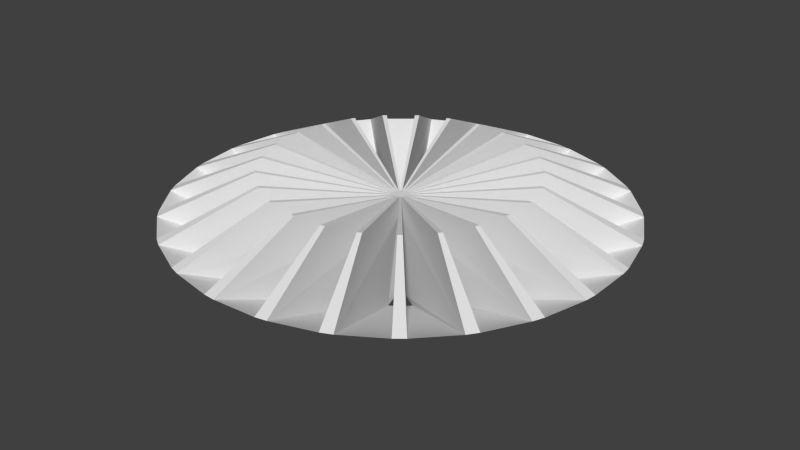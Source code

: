 # Source: ufo.blend  (saved by Blender 2.73.0; exported with 4.5.12 LTS)
import bpy
from mathutils import Matrix  # noqa: F401  (used for matrix-valued properties, if any)

bpy.ops.wm.read_factory_settings(use_empty=True)
scene = bpy.context.scene
scene.name = 'Scene'

# ---- collections
col_collection_1 = bpy.data.collections.new('Collection 1'); scene.collection.children.link(col_collection_1)

# ---- world
world_world = bpy.data.worlds.new('World'); scene.world = world_world
world_world.color = (0.05088, 0.05088, 0.05088)
world_world.use_sun_shadow = False
world_world.sun_shadow_jitter_overblur = 0.0
world_world.cycles.sampling_method = 'MANUAL'
world_world.cycles.sample_map_resolution = 256

# ---- meshes
me_obj_001 = bpy.data.meshes.new('obj.001')
me_obj_001.from_pydata([(-1.608, 0.6365, -0.6845), (0.3675, 5.094e-10, -1.348), (0.3559, 0.09139, -1.348), (0.322, 0.177, -1.348), (0.2679, 0.2516, -1.348), (0.1969, 0.3103, -1.348), (0.1136, 0.3495, -1.348), (0.02307, 0.3668, -1.348), (-0.06886, 0.361, -1.348), (-0.1565, 0.3325, -1.348), (-0.2342, 0.2832, -1.348), (-0.2973, 0.216, -1.348), (-0.3417, 0.1353, -1.348), (-0.3646, 0.04606, -1.348), (-0.3646, -0.04606, -1.348), (-0.3417, -0.1353, -1.348), (-0.2973, -0.216, -1.348), (-0.2342, -0.2832, -1.348), (-0.1565, -0.3325, -1.348), (-0.06886, -0.361, -1.348), (0.02307, -0.3668, -1.348), (0.1136, -0.3495, -1.348), (0.1969, -0.3103, -1.348), (0.2679, -0.2516, -1.348), (0.322, -0.177, -1.348), (0.3559, -0.09139, -1.348), (0.3559, -0.09139, -1.348), (0.322, -0.177, -1.348), (0.8388, -0.4611, -2.2), (0.9272, -0.2381, -2.2), (-0.2342, -0.2832, -1.348), (-0.2973, -0.216, -1.348), (-0.7744, -0.5626, -2.2), (-0.6102, -0.7376, -2.2), (-0.1565, 0.3325, -1.348), (-0.06886, 0.361, -1.348), (-0.1794, 0.9403, -2.2), (-0.4076, 0.8661, -2.2), (-0.1565, -0.3325, -1.348), (-0.2342, -0.2832, -1.348), (-0.6102, -0.7376, -2.2), (-0.4076, -0.8661, -2.2), (-0.2342, 0.2832, -1.348), (-0.1565, 0.3325, -1.348), (-0.4076, 0.8661, -2.2), (-0.6102, 0.7376, -2.2), (-0.06886, -0.361, -1.348), (-0.1565, -0.3325, -1.348), (-0.4076, -0.8661, -2.2), (-0.1794, -0.9403, -2.2), (-0.2973, 0.216, -1.348), (-0.2342, 0.2832, -1.348), (-0.6102, 0.7376, -2.2), (-0.7744, 0.5626, -2.2), (0.322, 0.177, -1.348), (0.3559, 0.09139, -1.348), (0.9272, 0.2381, -2.2), (0.8388, 0.4611, -2.2), (0.02307, -0.3668, -1.348), (-0.06886, -0.361, -1.348), (-0.1794, -0.9403, -2.2), (0.0601, -0.9553, -2.2), (0.3675, 5.094e-10, -1.348), (0.3559, -0.09139, -1.348), (0.9272, -0.2381, -2.2), (0.9572, 5.589e-09, -2.2), (-0.3417, 0.1353, -1.348), (-0.2973, 0.216, -1.348), (-0.7744, 0.5626, -2.2), (-0.89, 0.3524, -2.2), (-0.06886, 0.361, -1.348), (0.02307, 0.3668, -1.348), (0.0601, 0.9553, -2.2), (-0.1794, 0.9403, -2.2), (-0.2973, -0.216, -1.348), (-0.3417, -0.1353, -1.348), (-0.89, -0.3524, -2.2), (-0.7744, -0.5626, -2.2), (0.322, -0.177, -1.348), (0.2679, -0.2516, -1.348), (0.6978, -0.6553, -2.2), (0.8388, -0.4611, -2.2), (0.02307, 0.3668, -1.348), (0.1136, 0.3495, -1.348), (0.2958, 0.9104, -2.2), (0.0601, 0.9553, -2.2), (-0.3417, -0.1353, -1.348), (-0.3646, -0.04606, -1.348), (-0.9497, -0.12, -2.2), (-0.89, -0.3524, -2.2), (0.2679, -0.2516, -1.348), (0.1969, -0.3103, -1.348), (0.5129, -0.8082, -2.2), (0.6978, -0.6553, -2.2), (0.1136, 0.3495, -1.348), (0.1969, 0.3103, -1.348), (0.5129, 0.8082, -2.2), (0.2958, 0.9104, -2.2), (-0.3646, -0.04606, -1.348), (-0.3646, 0.04606, -1.348), (-0.9497, 0.12, -2.2), (-0.9497, -0.12, -2.2), (0.1969, -0.3103, -1.348), (0.1136, -0.3495, -1.348), (0.2958, -0.9104, -2.2), (0.5129, -0.8082, -2.2), (0.1969, 0.3103, -1.348), (0.2679, 0.2516, -1.348), (0.6978, 0.6553, -2.2), (0.5129, 0.8082, -2.2), (-0.3646, 0.04606, -1.348), (-0.3417, 0.1353, -1.348), (-0.89, 0.3524, -2.2), (-0.9497, 0.12, -2.2), (0.3559, 0.09139, -1.348), (0.3675, 5.094e-10, -1.348), (0.9572, 5.589e-09, -2.2), (0.9272, 0.2381, -2.2), (0.1136, -0.3495, -1.348), (0.02307, -0.3668, -1.348), (0.0601, -0.9553, -2.2), (0.2958, -0.9104, -2.2), (0.2679, 0.2516, -1.348), (0.322, 0.177, -1.348), (0.8388, 0.4611, -2.2), (0.6978, 0.6553, -2.2), (6.344, -2.388, -0.02767), (6.26, -2.602, -0.02767), (10.57, -4.508, -2.09), (10.79, -3.949, -2.09), (-4.862, -4.724, -0.02767), (-5.02, -4.556, -0.02767), (-8.579, -7.644, -2.09), (-8.168, -8.082, -2.09), (-2.204, 6.411, -0.02767), (-1.985, 6.482, -0.02767), (-3.264, 11.02, -2.09), (-3.835, 10.83, -2.09), (-3.535, -5.785, -0.02767), (-3.729, -5.661, -0.02767), (-6.408, -9.537, -2.09), (-5.901, -9.859, -2.09), (-3.729, 5.661, -0.02767), (-3.535, 5.785, -0.02767), (-5.901, 9.859, -2.09), (-6.408, 9.537, -2.09), (-1.985, -6.482, -0.02767), (-2.204, -6.411, -0.02767), (-3.835, -10.83, -2.09), (-3.264, -11.02, -2.09), (-5.02, 4.556, -0.02767), (-4.862, 4.724, -0.02767), (-8.168, 8.082, -2.09), (-8.579, 7.644, -2.09), (6.26, 2.602, -0.02767), (6.344, 2.388, -0.02767), (10.79, 3.949, -2.09), (10.57, 4.508, -2.09), (-0.3106, -6.772, -0.02767), (-0.5406, -6.757, -0.02767), (-1.021, -11.44, -2.09), (-0.4216, -11.48, -2.09), (6.739, -0.7352, -0.02767), (6.71, -0.9639, -0.02767), (11.36, -1.737, -2.09), (11.43, -1.142, -2.09), (-5.995, 3.164, -0.02767), (-5.884, 3.366, -0.02767), (-9.921, 5.797, -2.09), (-10.21, 5.27, -2.09), (-0.5406, 6.757, -0.02767), (-0.3106, 6.772, -0.02767), (-0.4216, 11.48, -2.09), (-1.021, 11.44, -2.09), (-5.884, -3.366, -0.02767), (-5.995, -3.164, -0.02767), (-10.21, -5.27, -2.09), (-9.921, -5.797, -2.09), (5.551, -3.891, -0.02767), (5.416, -4.077, -0.02767), (9.116, -6.994, -2.09), (9.469, -6.509, -2.09), (1.157, 6.68, -0.02767), (1.383, 6.636, -0.02767), (2.447, 11.23, -2.09), (1.857, 11.34, -2.09), (-6.536, -1.797, -0.02767), (-6.594, -1.574, -0.02767), (-11.2, -2.566, -2.09), (-11.05, -3.147, -2.09), (4.409, -5.149, -0.02767), (4.232, -5.296, -0.02767), (7.09, -9.042, -2.09), (7.553, -8.659, -2.09), (2.782, 6.182, -0.02767), (2.99, 6.084, -0.02767), (5.162, 10.27, -2.09), (4.619, 10.52, -2.09), (-6.778, -0.1153, -0.02767), (-6.778, 0.1153, -0.02767), (-11.49, 0.3002, -2.09), (-11.49, -0.3002, -2.09), (2.99, -6.084, -0.02767), (2.782, -6.182, -0.02767), (4.619, -10.52, -2.09), (5.162, -10.27, -2.09), (4.232, 5.296, -0.02767), (4.409, 5.149, -0.02767), (7.553, 8.659, -2.09), (7.09, 9.042, -2.09), (-6.594, 1.574, -0.02767), (-6.536, 1.797, -0.02767), (-11.05, 3.147, -2.09), (-11.2, 2.566, -2.09), (6.71, 0.9639, -0.02767), (6.739, 0.7352, -0.02767), (11.43, 1.142, -2.09), (11.36, 1.737, -2.09), (1.383, -6.636, -0.02767), (1.157, -6.68, -0.02767), (1.857, -11.34, -2.09), (2.447, -11.23, -2.09), (5.416, 4.077, -0.02767), (5.551, 3.891, -0.02767), (9.469, 6.509, -2.09), (9.116, 6.994, -2.09), (1.306, -0.7179, -6.065), (1.443, -0.3706, -6.065), (-1.206, -0.8759, -6.065), (-0.9499, -1.148, -6.065), (-0.2792, 1.464, -6.065), (-0.6345, 1.348, -6.065), (-0.9499, -1.148, -6.065), (-0.6345, -1.348, -6.065), (-0.6345, 1.348, -6.065), (-0.9499, 1.148, -6.065), (-0.6345, -1.348, -6.065), (-0.2792, -1.464, -6.065), (-0.9499, 1.148, -6.065), (-1.206, 0.8759, -6.065), (1.443, 0.3706, -6.065), (1.306, 0.7179, -6.065), (-0.2792, -1.464, -6.065), (0.09357, -1.487, -6.065), (1.443, -0.3706, -6.065), (1.49, -5.854e-08, -6.065), (-1.206, 0.8759, -6.065), (-1.386, 0.5486, -6.065), (0.09357, 1.487, -6.065), (-0.2792, 1.464, -6.065), (-1.386, -0.5486, -6.065), (-1.206, -0.8759, -6.065), (1.086, -1.02, -6.065), (1.306, -0.7179, -6.065), (0.4605, 1.417, -6.065), (0.09357, 1.487, -6.065), (-1.478, -0.1868, -6.065), (-1.386, -0.5486, -6.065), (0.7985, -1.258, -6.065), (1.086, -1.02, -6.065), (0.7985, 1.258, -6.065), (0.4605, 1.417, -6.065), (-1.478, 0.1868, -6.065), (-1.478, -0.1868, -6.065), (0.4605, -1.417, -6.065), (0.7985, -1.258, -6.065), (1.086, 1.02, -6.065), (0.7985, 1.258, -6.065), (-1.386, 0.5486, -6.065), (-1.478, 0.1868, -6.065), (1.49, -5.854e-08, -6.065), (1.443, 0.3706, -6.065), (0.09357, -1.487, -6.065), (0.4605, -1.417, -6.065), (1.306, 0.7179, -6.065), (1.086, 1.02, -6.065), (2.373, -1.012, -6.041), (2.422, -0.8866, -6.041), (-1.926, -1.716, -6.041), (-1.834, -1.814, -6.041), (-0.7327, 2.473, -6.041), (-0.8609, 2.432, -6.041), (-1.439, -2.141, -6.041), (-1.325, -2.213, -6.041), (-1.325, 2.213, -6.041), (-1.439, 2.141, -6.041), (-0.8609, -2.432, -6.041), (-0.7327, -2.473, -6.041), (-1.834, 1.814, -6.041), (-1.926, 1.716, -6.041), (2.422, 0.8866, -6.041), (2.373, 1.012, -6.041), (-0.2292, -2.569, -6.041), (-0.09464, -2.578, -6.041), (2.55, -0.39, -6.041), (2.567, -0.2563, -6.041), (-2.227, 1.301, -6.041), (-2.292, 1.183, -6.041), (-0.09464, 2.578, -6.041), (-0.2292, 2.569, -6.041), (-2.292, -1.183, -6.041), (-2.227, -1.301, -6.041), (2.046, -1.57, -6.041), (2.126, -1.461, -6.041), (0.5494, 2.52, -6.041), (0.417, 2.546, -6.041), (-2.514, -0.576, -6.041), (-2.481, -0.7065, -6.041), (1.592, -2.03, -6.041), (1.696, -1.944, -6.041), (1.159, 2.304, -6.041), (1.037, 2.362, -6.041), (-2.579, 0.0674, -6.041), (-2.579, -0.0674, -6.041), (1.037, -2.362, -6.041), (1.159, -2.304, -6.041), (1.696, 1.944, -6.041), (1.592, 2.03, -6.041), (-2.481, 0.7065, -6.041), (-2.514, 0.576, -6.041), (2.567, 0.2563, -6.041), (2.55, 0.39, -6.041), (0.417, -2.546, -6.041), (0.5494, -2.52, -6.041), (2.126, 1.461, -6.041), (2.046, 1.57, -6.041), (10.57, -4.508, -2.09), (10.79, -3.949, -2.09), (-8.579, -7.644, -2.09), (-8.168, -8.082, -2.09), (-3.264, 11.02, -2.09), (-3.835, 10.83, -2.09), (-6.408, -9.537, -2.09), (-5.901, -9.859, -2.09), (-5.901, 9.859, -2.09), (-6.408, 9.537, -2.09), (-3.835, -10.83, -2.09), (-3.264, -11.02, -2.09), (-8.168, 8.082, -2.09), (-8.579, 7.644, -2.09), (10.79, 3.949, -2.09), (10.57, 4.508, -2.09), (-1.021, -11.44, -2.09), (-0.4216, -11.48, -2.09), (11.36, -1.737, -2.09), (11.43, -1.142, -2.09), (-9.921, 5.797, -2.09), (-10.21, 5.27, -2.09), (-0.4216, 11.48, -2.09), (-1.021, 11.44, -2.09), (-10.21, -5.27, -2.09), (-9.921, -5.797, -2.09), (9.116, -6.994, -2.09), (9.469, -6.509, -2.09), (2.447, 11.23, -2.09), (1.857, 11.34, -2.09), (-11.2, -2.566, -2.09), (-11.05, -3.147, -2.09), (7.09, -9.042, -2.09), (7.553, -8.659, -2.09), (5.162, 10.27, -2.09), (4.619, 10.52, -2.09), (-11.49, 0.3002, -2.09), (-11.49, -0.3002, -2.09), (4.619, -10.52, -2.09), (5.162, -10.27, -2.09), (7.553, 8.659, -2.09), (7.09, 9.042, -2.09), (-11.05, 3.147, -2.09), (-11.2, 2.566, -2.09), (11.43, 1.142, -2.09), (11.36, 1.737, -2.09), (1.857, -11.34, -2.09), (2.447, -11.23, -2.09), (9.469, 6.509, -2.09), (9.116, 6.994, -2.09), (2.373, -1.012, -6.041), (2.422, -0.8866, -6.041), (-1.926, -1.716, -6.041), (-1.834, -1.814, -6.041), (-0.7327, 2.473, -6.041), (-0.8609, 2.432, -6.041), (-1.439, -2.141, -6.041), (-1.325, -2.213, -6.041), (-1.325, 2.213, -6.041), (-1.439, 2.141, -6.041), (-0.8609, -2.432, -6.041), (-0.7327, -2.473, -6.041), (-1.834, 1.814, -6.041), (-1.926, 1.716, -6.041), (2.422, 0.8866, -6.041), (2.373, 1.012, -6.041), (-0.2292, -2.569, -6.041), (-0.09464, -2.578, -6.041), (2.55, -0.39, -6.041), (2.567, -0.2563, -6.041), (-2.227, 1.301, -6.041), (-2.292, 1.183, -6.041), (-0.09464, 2.578, -6.041), (-0.2292, 2.569, -6.041), (-2.292, -1.183, -6.041), (-2.227, -1.301, -6.041), (2.046, -1.57, -6.041), (2.126, -1.461, -6.041), (0.5494, 2.52, -6.041), (0.417, 2.546, -6.041), (-2.514, -0.576, -6.041), (-2.481, -0.7065, -6.041), (1.592, -2.03, -6.041), (1.696, -1.944, -6.041), (1.159, 2.304, -6.041), (1.037, 2.362, -6.041), (-2.579, 0.0674, -6.041), (-2.579, -0.0674, -6.041), (1.037, -2.362, -6.041), (1.159, -2.304, -6.041), (1.696, 1.944, -6.041), (1.592, 2.03, -6.041), (-2.481, 0.7065, -6.041), (-2.514, 0.576, -6.041), (2.567, 0.2563, -6.041), (2.55, 0.39, -6.041), (0.417, -2.546, -6.041), (0.5494, -2.52, -6.041), (2.126, 1.461, -6.041), (2.046, 1.57, -6.041), (-9.921, -5.797, -2.09), (-10.21, -5.27, -2.09), (-2.292, -1.183, -6.041), (-2.227, -1.301, -6.041), (2.447, -11.23, -2.09), (1.857, -11.34, -2.09), (0.417, -2.546, -6.041), (0.5494, -2.52, -6.041), (-10.21, 5.27, -2.09), (-9.921, 5.797, -2.09), (-2.227, 1.301, -6.041), (-2.292, 1.183, -6.041), (-11.2, 2.566, -2.09), (-11.05, 3.147, -2.09), (-2.481, 0.7065, -6.041), (-2.514, 0.576, -6.041), (-0.4216, -11.48, -2.09), (-1.021, -11.44, -2.09), (-0.2292, -2.569, -6.041), (-0.09464, -2.578, -6.041), (-8.168, -8.082, -2.09), (-8.579, -7.644, -2.09), (-1.926, -1.716, -6.041), (-1.834, -1.814, -6.041), (1.857, 11.34, -2.09), (2.447, 11.23, -2.09), (0.5494, 2.52, -6.041), (0.417, 2.546, -6.041), (-5.901, -9.859, -2.09), (-6.408, -9.537, -2.09), (-1.439, -2.141, -6.041), (-1.325, -2.213, -6.041), (7.553, -8.659, -2.09), (7.09, -9.042, -2.09), (1.592, -2.03, -6.041), (1.696, -1.944, -6.041), (-3.264, -11.02, -2.09), (-3.835, -10.83, -2.09), (-0.8609, -2.432, -6.041), (-0.7327, -2.473, -6.041), (-11.49, -0.3002, -2.09), (-11.49, 0.3002, -2.09), (-2.579, 0.0674, -6.041), (-2.579, -0.0674, -6.041), (10.57, 4.508, -2.09), (10.79, 3.949, -2.09), (2.422, 0.8866, -6.041), (2.373, 1.012, -6.041), (7.09, 9.042, -2.09), (7.553, 8.659, -2.09), (1.696, 1.944, -6.041), (1.592, 2.03, -6.041), (11.43, -1.142, -2.09), (11.36, -1.737, -2.09), (2.55, -0.39, -6.041), (2.567, -0.2563, -6.041), (11.36, 1.737, -2.09), (11.43, 1.142, -2.09), (2.567, 0.2563, -6.041), (2.55, 0.39, -6.041), (-1.021, 11.44, -2.09), (-0.4216, 11.48, -2.09), (-0.09464, 2.578, -6.041), (-0.2292, 2.569, -6.041), (9.116, 6.994, -2.09), (9.469, 6.509, -2.09), (2.126, 1.461, -6.041), (2.046, 1.57, -6.041), (10.79, -3.949, -2.09), (10.57, -4.508, -2.09), (2.373, -1.012, -6.041), (2.422, -0.8866, -6.041), (9.469, -6.509, -2.09), (9.116, -6.994, -2.09), (2.046, -1.57, -6.041), (2.126, -1.461, -6.041), (-3.835, 10.83, -2.09), (-3.264, 11.02, -2.09), (-0.7327, 2.473, -6.041), (-0.8609, 2.432, -6.041), (-11.05, -3.147, -2.09), (-11.2, -2.566, -2.09), (-2.514, -0.576, -6.041), (-2.481, -0.7065, -6.041), (-6.408, 9.537, -2.09), (-5.901, 9.859, -2.09), (-1.325, 2.213, -6.041), (-1.439, 2.141, -6.041), (4.619, 10.52, -2.09), (5.162, 10.27, -2.09), (1.159, 2.304, -6.041), (1.037, 2.362, -6.041), (-8.579, 7.644, -2.09), (-8.168, 8.082, -2.09), (-1.834, 1.814, -6.041), (-1.926, 1.716, -6.041), (5.162, -10.27, -2.09), (4.619, -10.52, -2.09), (1.037, -2.362, -6.041), (1.159, -2.304, -6.041), (10.79, -3.949, -2.09), (2.422, -0.8866, -6.041), (2.55, -0.39, -6.041), (11.36, -1.737, -2.09), (2.126, -1.461, -6.041), (2.373, -1.012, -6.041), (10.57, -4.508, -2.09), (9.469, -6.509, -2.09), (2.046, -1.57, -6.041), (9.116, -6.994, -2.09), (7.553, -8.659, -2.09), (1.696, -1.944, -6.041), (1.159, -2.304, -6.041), (1.592, -2.03, -6.041), (7.09, -9.042, -2.09), (5.162, -10.27, -2.09), (1.037, -2.362, -6.041), (4.619, -10.52, -2.09), (2.447, -11.23, -2.09), (0.5494, -2.52, -6.041), (1.857, -11.34, -2.09), (-0.4216, -11.48, -2.09), (-0.09464, -2.578, -6.041), (0.417, -2.546, -6.041), (-0.2292, -2.569, -6.041), (-1.021, -11.44, -2.09), (-3.264, -11.02, -2.09), (-0.7327, -2.473, -6.041), (-0.8609, -2.432, -6.041), (-3.835, -10.83, -2.09), (-5.901, -9.859, -2.09), (-1.325, -2.213, -6.041), (-6.408, -9.537, -2.09), (-8.168, -8.082, -2.09), (-1.834, -1.814, -6.041), (-1.439, -2.141, -6.041), (-2.227, -1.301, -6.041), (-1.926, -1.716, -6.041), (-8.579, -7.644, -2.09), (-9.921, -5.797, -2.09), (-2.481, -0.7065, -6.041), (-2.292, -1.183, -6.041), (-10.21, -5.27, -2.09), (-11.05, -3.147, -2.09), (-2.579, -0.0674, -6.041), (-2.514, -0.576, -6.041), (-11.2, -2.566, -2.09), (-11.49, -0.3002, -2.09), (-2.579, 0.0674, -6.041), (-11.49, 0.3002, -2.09), (-11.2, 2.566, -2.09), (-2.514, 0.576, -6.041), (-11.05, 3.147, -2.09), (-10.21, 5.27, -2.09), (-2.292, 1.183, -6.041), (-2.481, 0.7065, -6.041), (-2.227, 1.301, -6.041), (-9.921, 5.797, -2.09), (-8.579, 7.644, -2.09), (-1.926, 1.716, -6.041), (-1.439, 2.141, -6.041), (-1.834, 1.814, -6.041), (-8.168, 8.082, -2.09), (-6.408, 9.537, -2.09), (-3.835, 10.83, -2.09), (-0.8609, 2.432, -6.041), (-1.325, 2.213, -6.041), (-5.901, 9.859, -2.09), (-1.021, 11.44, -2.09), (-0.2292, 2.569, -6.041), (-0.7327, 2.473, -6.041), (-3.264, 11.02, -2.09), (1.857, 11.34, -2.09), (0.417, 2.546, -6.041), (-0.09464, 2.578, -6.041), (-0.4216, 11.48, -2.09), (4.619, 10.52, -2.09), (1.037, 2.362, -6.041), (0.5494, 2.52, -6.041), (2.447, 11.23, -2.09), (1.159, 2.304, -6.041), (5.162, 10.27, -2.09), (7.09, 9.042, -2.09), (1.592, 2.03, -6.041), (9.116, 6.994, -2.09), (2.046, 1.57, -6.041), (1.696, 1.944, -6.041), (7.553, 8.659, -2.09), (2.126, 1.461, -6.041), (9.469, 6.509, -2.09), (10.57, 4.508, -2.09), (2.373, 1.012, -6.041), (2.422, 0.8866, -6.041), (10.79, 3.949, -2.09), (11.36, 1.737, -2.09), (2.55, 0.39, -6.041), (2.567, 0.2563, -6.041), (11.43, 1.142, -2.09), (11.43, -1.142, -2.09), (2.567, -0.2563, -6.041), (-9.921, -5.797, -2.09), (-10.21, -5.27, -2.09), (-2.292, -1.183, -6.041), (-2.227, -1.301, -6.041), (2.447, -11.23, -2.09), (1.857, -11.34, -2.09), (0.417, -2.546, -6.041), (0.5494, -2.52, -6.041), (-10.21, 5.27, -2.09), (-9.921, 5.797, -2.09), (-2.227, 1.301, -6.041), (-2.292, 1.183, -6.041), (-11.2, 2.566, -2.09), (-11.05, 3.147, -2.09), (-2.481, 0.7065, -6.041), (-2.514, 0.576, -6.041), (-0.4216, -11.48, -2.09), (-1.021, -11.44, -2.09), (-0.2292, -2.569, -6.041), (-0.09464, -2.578, -6.041), (-8.168, -8.082, -2.09), (-8.579, -7.644, -2.09), (-1.926, -1.716, -6.041), (-1.834, -1.814, -6.041), (1.857, 11.34, -2.09), (2.447, 11.23, -2.09), (0.5494, 2.52, -6.041), (0.417, 2.546, -6.041), (-5.901, -9.859, -2.09), (-6.408, -9.537, -2.09), (-1.439, -2.141, -6.041), (-1.325, -2.213, -6.041), (7.553, -8.659, -2.09), (7.09, -9.042, -2.09), (1.592, -2.03, -6.041), (1.696, -1.944, -6.041), (-3.264, -11.02, -2.09), (-3.835, -10.83, -2.09), (-0.8609, -2.432, -6.041), (-0.7327, -2.473, -6.041), (-11.49, -0.3002, -2.09), (-11.49, 0.3002, -2.09), (-2.579, 0.0674, -6.041), (-2.579, -0.0674, -6.041), (10.57, 4.508, -2.09), (10.79, 3.949, -2.09), (2.422, 0.8866, -6.041), (2.373, 1.012, -6.041), (7.09, 9.042, -2.09), (7.553, 8.659, -2.09), (1.696, 1.944, -6.041), (1.592, 2.03, -6.041), (11.43, -1.142, -2.09), (11.36, -1.737, -2.09), (2.55, -0.39, -6.041), (2.567, -0.2563, -6.041), (11.36, 1.737, -2.09), (11.43, 1.142, -2.09), (2.567, 0.2563, -6.041), (2.55, 0.39, -6.041), (-1.021, 11.44, -2.09), (-0.4216, 11.48, -2.09), (-0.09464, 2.578, -6.041), (-0.2292, 2.569, -6.041), (9.116, 6.994, -2.09), (9.469, 6.509, -2.09), (2.126, 1.461, -6.041), (2.046, 1.57, -6.041), (10.79, -3.949, -2.09), (10.57, -4.508, -2.09), (2.373, -1.012, -6.041), (2.422, -0.8866, -6.041), (9.469, -6.509, -2.09), (9.116, -6.994, -2.09), (2.046, -1.57, -6.041), (2.126, -1.461, -6.041), (-3.835, 10.83, -2.09), (-3.264, 11.02, -2.09), (-0.7327, 2.473, -6.041), (-0.8609, 2.432, -6.041), (-11.05, -3.147, -2.09), (-11.2, -2.566, -2.09), (-2.514, -0.576, -6.041), (-2.481, -0.7065, -6.041), (-6.408, 9.537, -2.09), (-5.901, 9.859, -2.09), (-1.325, 2.213, -6.041), (-1.439, 2.141, -6.041), (4.619, 10.52, -2.09), (5.162, 10.27, -2.09), (1.159, 2.304, -6.041), (1.037, 2.362, -6.041), (-8.579, 7.644, -2.09), (-8.168, 8.082, -2.09), (-1.834, 1.814, -6.041), (-1.926, 1.716, -6.041), (5.162, -10.27, -2.09), (4.619, -10.52, -2.09), (1.037, -2.362, -6.041), (1.159, -2.304, -6.041), (10.79, -3.949, -2.09), (2.422, -0.8866, -6.041), (2.55, -0.39, -6.041), (11.36, -1.737, -2.09), (2.126, -1.461, -6.041), (2.373, -1.012, -6.041), (10.57, -4.508, -2.09), (9.469, -6.509, -2.09), (2.046, -1.57, -6.041), (9.116, -6.994, -2.09), (7.553, -8.659, -2.09), (1.696, -1.944, -6.041), (1.159, -2.304, -6.041), (1.592, -2.03, -6.041), (7.09, -9.042, -2.09), (5.162, -10.27, -2.09), (1.037, -2.362, -6.041), (4.619, -10.52, -2.09), (2.447, -11.23, -2.09), (0.5494, -2.52, -6.041), (1.857, -11.34, -2.09), (-0.4216, -11.48, -2.09), (-0.09464, -2.578, -6.041), (0.417, -2.546, -6.041), (-0.2292, -2.569, -6.041), (-1.021, -11.44, -2.09), (-3.264, -11.02, -2.09), (-0.7327, -2.473, -6.041), (-0.8609, -2.432, -6.041), (-3.835, -10.83, -2.09), (-5.901, -9.859, -2.09), (-1.325, -2.213, -6.041), (-6.408, -9.537, -2.09), (-8.168, -8.082, -2.09), (-1.834, -1.814, -6.041), (-1.439, -2.141, -6.041), (-2.227, -1.301, -6.041), (-1.926, -1.716, -6.041), (-8.579, -7.644, -2.09), (-9.921, -5.797, -2.09), (-2.481, -0.7065, -6.041), (-2.292, -1.183, -6.041), (-10.21, -5.27, -2.09), (-11.05, -3.147, -2.09), (-2.579, -0.0674, -6.041), (-2.514, -0.576, -6.041), (-11.2, -2.566, -2.09), (-11.49, -0.3002, -2.09), (-2.579, 0.0674, -6.041), (-11.49, 0.3002, -2.09), (-11.2, 2.566, -2.09), (-2.514, 0.576, -6.041), (-11.05, 3.147, -2.09), (-10.21, 5.27, -2.09), (-2.292, 1.183, -6.041), (-2.481, 0.7065, -6.041), (-2.227, 1.301, -6.041), (-9.921, 5.797, -2.09), (-8.579, 7.644, -2.09), (-1.926, 1.716, -6.041), (-1.439, 2.141, -6.041), (-1.834, 1.814, -6.041), (-8.168, 8.082, -2.09), (-6.408, 9.537, -2.09), (-3.835, 10.83, -2.09), (-0.8609, 2.432, -6.041), (-1.325, 2.213, -6.041), (-5.901, 9.859, -2.09), (-1.021, 11.44, -2.09), (-0.2292, 2.569, -6.041), (-0.7327, 2.473, -6.041), (-3.264, 11.02, -2.09), (1.857, 11.34, -2.09), (0.417, 2.546, -6.041), (-0.09464, 2.578, -6.041), (-0.4216, 11.48, -2.09), (4.619, 10.52, -2.09), (1.037, 2.362, -6.041), (0.5494, 2.52, -6.041), (2.447, 11.23, -2.09), (1.159, 2.304, -6.041), (5.162, 10.27, -2.09), (7.09, 9.042, -2.09), (1.592, 2.03, -6.041), (9.116, 6.994, -2.09), (2.046, 1.57, -6.041), (1.696, 1.944, -6.041), (7.553, 8.659, -2.09), (2.126, 1.461, -6.041), (9.469, 6.509, -2.09), (10.57, 4.508, -2.09), (2.373, 1.012, -6.041), (2.422, 0.8866, -6.041), (10.79, 3.949, -2.09), (11.36, 1.737, -2.09), (2.55, 0.39, -6.041), (2.567, 0.2563, -6.041), (11.43, 1.142, -2.09), (11.43, -1.142, -2.09), (2.567, -0.2563, -6.041), (2.567, 0.2563, -6.041), (11.43, 1.142, -2.09), (11.43, -1.142, -2.09), (2.567, -0.2563, -6.041), (2.422, 0.8866, -6.041), (10.79, 3.949, -2.09), (11.36, 1.737, -2.09), (2.55, 0.39, -6.041), (2.126, 1.461, -6.041), (9.469, 6.509, -2.09), (10.57, 4.508, -2.09), (2.373, 1.012, -6.041), (9.116, 6.994, -2.09), (2.046, 1.57, -6.041), (1.696, 1.944, -6.041), (7.553, 8.659, -2.09), (1.159, 2.304, -6.041), (5.162, 10.27, -2.09), (7.09, 9.042, -2.09), (1.592, 2.03, -6.041), (4.619, 10.52, -2.09), (1.037, 2.362, -6.041), (0.5494, 2.52, -6.041), (2.447, 11.23, -2.09), (1.857, 11.34, -2.09), (0.417, 2.546, -6.041), (-0.09464, 2.578, -6.041), (-0.4216, 11.48, -2.09), (-1.021, 11.44, -2.09), (-0.2292, 2.569, -6.041), (-0.7327, 2.473, -6.041), (-3.264, 11.02, -2.09), (-3.835, 10.83, -2.09), (-0.8609, 2.432, -6.041), (-1.325, 2.213, -6.041), (-5.901, 9.859, -2.09), (-1.439, 2.141, -6.041), (-1.834, 1.814, -6.041), (-8.168, 8.082, -2.09), (-6.408, 9.537, -2.09), (-2.227, 1.301, -6.041), (-9.921, 5.797, -2.09), (-8.579, 7.644, -2.09), (-1.926, 1.716, -6.041), (-11.05, 3.147, -2.09), (-10.21, 5.27, -2.09), (-2.292, 1.183, -6.041), (-2.481, 0.7065, -6.041), (-2.579, 0.0674, -6.041), (-11.49, 0.3002, -2.09), (-11.2, 2.566, -2.09), (-2.514, 0.576, -6.041), (-2.579, -0.0674, -6.041), (-2.514, -0.576, -6.041), (-11.2, -2.566, -2.09), (-11.49, -0.3002, -2.09), (-2.481, -0.7065, -6.041), (-2.292, -1.183, -6.041), (-10.21, -5.27, -2.09), (-11.05, -3.147, -2.09), (-2.227, -1.301, -6.041), (-1.926, -1.716, -6.041), (-8.579, -7.644, -2.09), (-9.921, -5.797, -2.09), (-6.408, -9.537, -2.09), (-8.168, -8.082, -2.09), (-1.834, -1.814, -6.041), (-1.439, -2.141, -6.041), (-0.8609, -2.432, -6.041), (-3.835, -10.83, -2.09), (-5.901, -9.859, -2.09), (-1.325, -2.213, -6.041), (-0.2292, -2.569, -6.041), (-1.021, -11.44, -2.09), (-3.264, -11.02, -2.09), (-0.7327, -2.473, -6.041), (1.857, -11.34, -2.09), (-0.4216, -11.48, -2.09), (-0.09464, -2.578, -6.041), (0.417, -2.546, -6.041), (1.037, -2.362, -6.041), (4.619, -10.52, -2.09), (2.447, -11.23, -2.09), (0.5494, -2.52, -6.041), (1.159, -2.304, -6.041), (1.592, -2.03, -6.041), (7.09, -9.042, -2.09), (5.162, -10.27, -2.09), (2.046, -1.57, -6.041), (9.116, -6.994, -2.09), (7.553, -8.659, -2.09), (1.696, -1.944, -6.041), (2.126, -1.461, -6.041), (2.373, -1.012, -6.041), (10.57, -4.508, -2.09), (9.469, -6.509, -2.09), (10.79, -3.949, -2.09), (2.422, -0.8866, -6.041), (2.55, -0.39, -6.041), (11.36, -1.737, -2.09), (5.162, -10.27, -2.09), (4.619, -10.52, -2.09), (1.037, -2.362, -6.041), (1.159, -2.304, -6.041), (-8.579, 7.644, -2.09), (-8.168, 8.082, -2.09), (-1.834, 1.814, -6.041), (-1.926, 1.716, -6.041), (4.619, 10.52, -2.09), (5.162, 10.27, -2.09), (1.159, 2.304, -6.041), (1.037, 2.362, -6.041), (-6.408, 9.537, -2.09), (-5.901, 9.859, -2.09), (-1.325, 2.213, -6.041), (-1.439, 2.141, -6.041), (-11.05, -3.147, -2.09), (-11.2, -2.566, -2.09), (-2.514, -0.576, -6.041), (-2.481, -0.7065, -6.041), (-3.835, 10.83, -2.09), (-3.264, 11.02, -2.09), (-0.7327, 2.473, -6.041), (-0.8609, 2.432, -6.041), (9.469, -6.509, -2.09), (9.116, -6.994, -2.09), (2.046, -1.57, -6.041), (2.126, -1.461, -6.041), (10.79, -3.949, -2.09), (10.57, -4.508, -2.09), (2.373, -1.012, -6.041), (2.422, -0.8866, -6.041), (9.116, 6.994, -2.09), (9.469, 6.509, -2.09), (2.126, 1.461, -6.041), (2.046, 1.57, -6.041), (-1.021, 11.44, -2.09), (-0.4216, 11.48, -2.09), (-0.09464, 2.578, -6.041), (-0.2292, 2.569, -6.041), (11.36, 1.737, -2.09), (11.43, 1.142, -2.09), (2.567, 0.2563, -6.041), (2.55, 0.39, -6.041), (11.43, -1.142, -2.09), (11.36, -1.737, -2.09), (2.55, -0.39, -6.041), (2.567, -0.2563, -6.041), (7.09, 9.042, -2.09), (7.553, 8.659, -2.09), (1.696, 1.944, -6.041), (1.592, 2.03, -6.041), (10.57, 4.508, -2.09), (10.79, 3.949, -2.09), (2.422, 0.8866, -6.041), (2.373, 1.012, -6.041), (-11.49, -0.3002, -2.09), (-11.49, 0.3002, -2.09), (-2.579, 0.0674, -6.041), (-2.579, -0.0674, -6.041), (-3.264, -11.02, -2.09), (-3.835, -10.83, -2.09), (-0.8609, -2.432, -6.041), (-0.7327, -2.473, -6.041), (7.553, -8.659, -2.09), (7.09, -9.042, -2.09), (1.592, -2.03, -6.041), (1.696, -1.944, -6.041), (-5.901, -9.859, -2.09), (-6.408, -9.537, -2.09), (-1.439, -2.141, -6.041), (-1.325, -2.213, -6.041), (1.857, 11.34, -2.09), (2.447, 11.23, -2.09), (0.5494, 2.52, -6.041), (0.417, 2.546, -6.041), (-8.168, -8.082, -2.09), (-8.579, -7.644, -2.09), (-1.926, -1.716, -6.041), (-1.834, -1.814, -6.041), (-0.4216, -11.48, -2.09), (-1.021, -11.44, -2.09), (-0.2292, -2.569, -6.041), (-0.09464, -2.578, -6.041), (-11.2, 2.566, -2.09), (-11.05, 3.147, -2.09), (-2.481, 0.7065, -6.041), (-2.514, 0.576, -6.041), (-10.21, 5.27, -2.09), (-9.921, 5.797, -2.09), (-2.227, 1.301, -6.041), (-2.292, 1.183, -6.041), (2.447, -11.23, -2.09), (1.857, -11.34, -2.09), (0.417, -2.546, -6.041), (0.5494, -2.52, -6.041), (-9.921, -5.797, -2.09), (-10.21, -5.27, -2.09), (-2.292, -1.183, -6.041), (-2.227, -1.301, -6.041), (10.79, -3.949, -2.09), (10.57, -4.508, -2.09), (-8.168, -8.082, -2.09), (-8.579, -7.644, -2.09), (-3.835, 10.83, -2.09), (-3.264, 11.02, -2.09), (-5.901, -9.859, -2.09), (-6.408, -9.537, -2.09), (-6.408, 9.537, -2.09), (-5.901, 9.859, -2.09), (-3.264, -11.02, -2.09), (-3.835, -10.83, -2.09), (-8.579, 7.644, -2.09), (-8.168, 8.082, -2.09), (10.57, 4.508, -2.09), (10.79, 3.949, -2.09), (-0.4216, -11.48, -2.09), (-0.4216, -11.48, -2.09), (-1.021, -11.44, -2.09), (-1.021, -11.44, -2.09), (11.43, -1.142, -2.09), (11.36, -1.737, -2.09), (11.36, -1.737, -2.09), (-10.21, 5.27, -2.09), (-9.921, 5.797, -2.09), (-1.021, 11.44, -2.09), (-1.021, 11.44, -2.09), (-0.4216, 11.48, -2.09), (-0.4216, 11.48, -2.09), (-9.921, -5.797, -2.09), (-10.21, -5.27, -2.09), (9.469, -6.509, -2.09), (9.116, -6.994, -2.09), (1.857, 11.34, -2.09), (2.447, 11.23, -2.09), (-11.05, -3.147, -2.09), (-11.2, -2.566, -2.09), (7.553, -8.659, -2.09), (7.09, -9.042, -2.09), (4.619, 10.52, -2.09), (5.162, 10.27, -2.09), (-11.49, -0.3002, -2.09), (-11.49, -0.3002, -2.09), (-11.49, 0.3002, -2.09), (-11.49, 0.3002, -2.09), (5.162, -10.27, -2.09), (4.619, -10.52, -2.09), (7.09, 9.042, -2.09), (7.553, 8.659, -2.09), (-11.2, 2.566, -2.09), (-11.05, 3.147, -2.09), (11.36, 1.737, -2.09), (11.36, 1.737, -2.09), (11.43, 1.142, -2.09), (2.447, -11.23, -2.09), (1.857, -11.34, -2.09), (9.116, 6.994, -2.09), (9.469, 6.509, -2.09), (2.422, -0.8866, -6.041), (2.373, -1.012, -6.041), (-1.834, -1.814, -6.041), (-1.926, -1.716, -6.041), (-0.8609, 2.432, -6.041), (-0.7327, 2.473, -6.041), (-0.7327, 2.473, -6.041), (-1.325, -2.213, -6.041), (-1.439, -2.141, -6.041), (-1.439, 2.141, -6.041), (-1.325, 2.213, -6.041), (-0.7327, -2.473, -6.041), (-0.7327, -2.473, -6.041), (-0.8609, -2.432, -6.041), (-1.926, 1.716, -6.041), (-1.834, 1.814, -6.041), (2.373, 1.012, -6.041), (2.422, 0.8866, -6.041), (-0.09464, -2.578, -6.041), (-0.09464, -2.578, -6.041), (-0.2292, -2.569, -6.041), (-0.2292, -2.569, -6.041), (2.567, -0.2563, -6.041), (2.55, -0.39, -6.041), (-2.292, 1.183, -6.041), (-2.227, 1.301, -6.041), (-0.2292, 2.569, -6.041), (-0.2292, 2.569, -6.041), (-0.09464, 2.578, -6.041), (-0.09464, 2.578, -6.041), (-2.227, -1.301, -6.041), (-2.292, -1.183, -6.041), (2.126, -1.461, -6.041), (2.046, -1.57, -6.041), (0.417, 2.546, -6.041), (0.417, 2.546, -6.041), (0.5494, 2.52, -6.041), (-2.481, -0.7065, -6.041), (-2.514, -0.576, -6.041), (1.696, -1.944, -6.041), (1.592, -2.03, -6.041), (1.037, 2.362, -6.041), (1.159, 2.304, -6.041), (-2.579, -0.0674, -6.041), (-2.579, -0.0674, -6.041), (-2.579, 0.0674, -6.041), (-2.579, 0.0674, -6.041), (1.159, -2.304, -6.041), (1.037, -2.362, -6.041), (1.592, 2.03, -6.041), (1.696, 1.944, -6.041), (-2.514, 0.576, -6.041), (-2.481, 0.7065, -6.041), (2.55, 0.39, -6.041), (2.567, 0.2563, -6.041), (0.5494, -2.52, -6.041), (0.417, -2.546, -6.041), (0.417, -2.546, -6.041), (2.046, 1.57, -6.041), (2.126, 1.461, -6.041), (11.36, 1.737, -2.09), (11.36, 1.737, -2.09), (-2.579, 0.0674, -6.041), (-2.579, 0.0674, -6.041), (0.417, 2.546, -6.041), (-0.09464, -2.578, -6.041), (-0.09464, -2.578, -6.041), (0.417, -2.546, -6.041), (0.417, -2.546, -6.041), (-11.49, 0.3002, -2.09), (-0.2292, -2.569, -6.041), (-0.2292, -2.569, -6.041), (-0.4216, -11.48, -2.09), (-1.021, -11.44, -2.09), (-1.021, 11.44, -2.09), (-0.7327, 2.473, -6.041), (-0.7327, 2.473, -6.041), (-0.2292, 2.569, -6.041), (-0.7327, -2.473, -6.041), (-2.579, -0.0674, -6.041), (-2.579, -0.0674, -6.041), (-0.09464, 2.578, -6.041), (-0.09464, 2.578, -6.041), (-11.49, -0.3002, -2.09), (-0.4216, 11.48, -2.09), (11.36, -1.737, -2.09), (-2.292, -1.183, -6.041), (-2.292, -1.183, -6.041), (-2.227, -1.301, -6.041), (-2.227, -1.301, -6.041), (0.417, -2.546, -6.041), (-2.227, 1.301, -6.041), (-2.227, 1.301, -6.041), (-2.292, 1.183, -6.041), (-2.292, 1.183, -6.041), (-2.481, 0.7065, -6.041), (-2.481, 0.7065, -6.041), (-0.2292, -2.569, -6.041), (-0.09464, -2.578, -6.041), (-1.926, -1.716, -6.041), (-1.926, -1.716, -6.041), (-1.834, -1.814, -6.041), (-1.834, -1.814, -6.041), (0.5494, 2.52, -6.041), (0.5494, 2.52, -6.041), (-1.439, -2.141, -6.041), (-1.439, -2.141, -6.041), (1.592, -2.03, -6.041), (1.592, -2.03, -6.041), (-0.8609, -2.432, -6.041), (-0.8609, -2.432, -6.041), (-2.579, 0.0674, -6.041), (-2.579, -0.0674, -6.041), (2.422, 0.8866, -6.041), (2.422, 0.8866, -6.041), (1.696, 1.944, -6.041), (1.696, 1.944, -6.041), (2.55, -0.39, -6.041), (2.55, -0.39, -6.041), (11.36, 1.737, -2.09), (2.567, 0.2563, -6.041), (2.567, 0.2563, -6.041), (-0.09464, 2.578, -6.041), (2.126, 1.461, -6.041), (2.126, 1.461, -6.041), (2.373, -1.012, -6.041), (2.373, -1.012, -6.041), (2.046, -1.57, -6.041), (2.046, -1.57, -6.041), (2.126, -1.461, -6.041), (2.126, -1.461, -6.041), (-0.7327, 2.473, -6.041), (-2.514, -0.576, -6.041), (-2.514, -0.576, -6.041), (-2.481, -0.7065, -6.041), (-2.481, -0.7065, -6.041), (-1.325, 2.213, -6.041), (-1.325, 2.213, -6.041), (-1.439, 2.141, -6.041), (-1.439, 2.141, -6.041), (1.159, 2.304, -6.041), (1.159, 2.304, -6.041), (-8.579, 7.644, -2.09), (-8.579, 7.644, -2.09), (-1.834, 1.814, -6.041), (-1.834, 1.814, -6.041), (5.162, -10.27, -2.09), (5.162, -10.27, -2.09), (1.037, -2.362, -6.041), (1.037, -2.362, -6.041), (1.159, -2.304, -6.041), (1.159, -2.304, -6.041), (2.55, -0.39, -6.041), (11.36, -1.737, -2.09), (2.373, -1.012, -6.041), (2.126, -1.461, -6.041), (2.046, -1.57, -6.041), (1.592, -2.03, -6.041), (1.159, -2.304, -6.041), (5.162, -10.27, -2.09), (1.037, -2.362, -6.041), (-0.4216, -11.48, -2.09), (-0.09464, -2.578, -6.041), (0.417, -2.546, -6.041), (-1.021, -11.44, -2.09), (-0.2292, -2.569, -6.041), (-0.7327, -2.473, -6.041), (-0.8609, -2.432, -6.041), (-1.834, -1.814, -6.041), (-1.439, -2.141, -6.041), (-1.926, -1.716, -6.041), (-2.227, -1.301, -6.041), (-2.292, -1.183, -6.041), (-2.481, -0.7065, -6.041), (-2.514, -0.576, -6.041), (-2.579, -0.0674, -6.041), (-11.49, -0.3002, -2.09), (-11.49, 0.3002, -2.09), (-2.579, 0.0674, -6.041), (-2.292, 1.183, -6.041), (-2.481, 0.7065, -6.041), (-2.227, 1.301, -6.041), (-8.579, 7.644, -2.09), (-1.834, 1.814, -6.041), (-1.439, 2.141, -6.041), (-1.325, 2.213, -6.041), (-0.2292, 2.569, -6.041), (-1.021, 11.44, -2.09), (-0.7327, 2.473, -6.041), (0.417, 2.546, -6.041), (-0.09464, 2.578, -6.041), (-0.4216, 11.48, -2.09), (0.5494, 2.52, -6.041), (1.159, 2.304, -6.041), (1.696, 1.944, -6.041), (2.126, 1.461, -6.041), (2.422, 0.8866, -6.041), (11.36, 1.737, -2.09), (2.567, 0.2563, -6.041), (-0.09464, 2.578, -6.041), (-0.4216, 11.48, -2.09), (2.046, -1.57, -6.041), (-2.481, 0.7065, -6.041), (2.55, -0.39, -6.041), (-1.439, -2.141, -6.041), (1.159, 2.304, -6.041), (5.162, -10.27, -2.09), (2.422, 0.8866, -6.041), (-1.834, 1.814, -6.041), (-2.292, -1.183, -6.041), (2.126, -1.461, -6.041), (-0.4216, -11.48, -2.09), (-8.579, 7.644, -2.09), (-0.09464, -2.578, -6.041), (2.55, -0.39, -6.041), (-0.09464, 2.578, -6.041), (-2.579, 0.0674, -6.041), (2.126, 1.461, -6.041), (0.417, -2.546, -6.041), (-1.021, 11.44, -2.09), (-0.2292, 2.569, -6.041), (11.36, -1.737, -2.09), (-2.579, 0.0674, -6.041), (-11.49, 0.3002, -2.09), (-2.481, -0.7065, -6.041), (-0.8609, -2.432, -6.041), (2.046, -1.57, -6.041), (-2.579, -0.0674, -6.041), (-1.834, -1.814, -6.041), (-0.7327, 2.473, -6.041), (-2.227, -1.301, -6.041), (1.159, 2.304, -6.041), (1.696, 1.944, -6.041), (2.567, 0.2563, -6.041), (-2.227, 1.301, -6.041), (-2.227, 1.301, -6.041), (-1.926, -1.716, -6.041), (1.037, -2.362, -6.041), (0.5494, 2.52, -6.041), (-2.292, 1.183, -6.041), (-8.579, 7.644, -2.09), (11.36, 1.737, -2.09), (1.037, -2.362, -6.041), (-0.7327, 2.473, -6.041), (2.567, 0.2563, -6.041), (-0.8609, -2.432, -6.041), (-0.2292, -2.569, -6.041), (1.159, -2.304, -6.041), (-2.579, -0.0674, -6.041), (-2.514, -0.576, -6.041), (-0.2292, -2.569, -6.041), (-1.021, -11.44, -2.09), (2.373, -1.012, -6.041), (1.696, 1.944, -6.041), (-0.09464, -2.578, -6.041), (-1.325, 2.213, -6.041), (-1.325, 2.213, -6.041), (2.126, 1.461, -6.041), (-11.49, -0.3002, -2.09), (2.422, 0.8866, -6.041), (-0.7327, -2.473, -6.041), (0.5494, 2.52, -6.041), (0.417, 2.546, -6.041), (-1.439, 2.141, -6.041), (1.592, -2.03, -6.041), (11.36, 1.737, -2.09), (2.567, 0.2563, -6.041), (2.567, 0.2563, -6.041), (2.567, -0.2563, -6.041), (10.79, 3.949, -2.09), (2.422, 0.8866, -6.041), (2.422, 0.8866, -6.041), (11.36, 1.737, -2.09), (11.36, 1.737, -2.09), (2.55, 0.39, -6.041), (2.126, 1.461, -6.041), (2.126, 1.461, -6.041), (2.373, 1.012, -6.041), (2.046, 1.57, -6.041), (1.696, 1.944, -6.041), (1.696, 1.944, -6.041), (1.159, 2.304, -6.041), (1.159, 2.304, -6.041), (1.592, 2.03, -6.041), (1.037, 2.362, -6.041), (0.5494, 2.52, -6.041), (0.5494, 2.52, -6.041), (0.417, 2.546, -6.041), (0.417, 2.546, -6.041), (1.857, 11.34, -2.09), (-0.09464, 2.578, -6.041), (-0.09464, 2.578, -6.041), (-0.4216, 11.48, -2.09), (-0.4216, 11.48, -2.09), (-0.2292, 2.569, -6.041), (-0.2292, 2.569, -6.041), (-1.021, 11.44, -2.09), (-1.021, 11.44, -2.09), (-0.7327, 2.473, -6.041), (-0.7327, 2.473, -6.041), (-3.264, 11.02, -2.09), (-0.8609, 2.432, -6.041), (-1.325, 2.213, -6.041), (-1.325, 2.213, -6.041), (-1.834, 1.814, -6.041), (-1.834, 1.814, -6.041), (-1.439, 2.141, -6.041), (-2.227, 1.301, -6.041), (-2.227, 1.301, -6.041), (-1.926, 1.716, -6.041), (-8.579, 7.644, -2.09), (-2.292, 1.183, -6.041), (-2.481, 0.7065, -6.041), (-2.481, 0.7065, -6.041), (-11.49, 0.3002, -2.09), (-11.49, 0.3002, -2.09), (-2.579, 0.0674, -6.041), (-2.579, 0.0674, -6.041), (-11.2, 2.566, -2.09), (-2.514, 0.576, -6.041), (-2.514, -0.576, -6.041), (-2.514, -0.576, -6.041), (-2.579, -0.0674, -6.041), (-2.579, -0.0674, -6.041), (-11.2, -2.566, -2.09), (-11.49, -0.3002, -2.09), (-11.49, -0.3002, -2.09), (-2.292, -1.183, -6.041), (-2.292, -1.183, -6.041), (-2.481, -0.7065, -6.041), (-1.926, -1.716, -6.041), (-1.926, -1.716, -6.041), (-2.227, -1.301, -6.041), (-1.834, -1.814, -6.041), (-1.439, -2.141, -6.041), (-1.439, -2.141, -6.041), (-0.8609, -2.432, -6.041), (-0.8609, -2.432, -6.041), (-1.325, -2.213, -6.041), (-1.021, -11.44, -2.09), (-1.021, -11.44, -2.09), (-0.2292, -2.569, -6.041), (-0.2292, -2.569, -6.041), (-3.264, -11.02, -2.09), (-0.7327, -2.473, -6.041), (-0.7327, -2.473, -6.041), (-0.4216, -11.48, -2.09), (-0.4216, -11.48, -2.09), (1.857, -11.34, -2.09), (-0.09464, -2.578, -6.041), (-0.09464, -2.578, -6.041), (0.417, -2.546, -6.041), (0.417, -2.546, -6.041), (1.037, -2.362, -6.041), (1.037, -2.362, -6.041), (0.5494, -2.52, -6.041), (1.592, -2.03, -6.041), (1.592, -2.03, -6.041), (1.159, -2.304, -6.041), (5.162, -10.27, -2.09), (2.046, -1.57, -6.041), (2.046, -1.57, -6.041), (1.696, -1.944, -6.041), (2.373, -1.012, -6.041), (2.373, -1.012, -6.041), (2.126, -1.461, -6.041), (2.422, -0.8866, -6.041), (10.79, -3.949, -2.09), (2.55, -0.39, -6.041), (2.55, -0.39, -6.041), (11.36, -1.737, -2.09), (11.36, -1.737, -2.09), (4.619, -10.52, -2.09), (5.162, -10.27, -2.09), (1.037, -2.362, -6.041), (1.037, -2.362, -6.041), (1.159, -2.304, -6.041), (1.159, -2.304, -6.041), (-8.168, 8.082, -2.09), (-8.579, 7.644, -2.09), (-8.579, 7.644, -2.09), (-1.834, 1.814, -6.041), (-1.926, 1.716, -6.041), (5.162, 10.27, -2.09), (4.619, 10.52, -2.09), (1.159, 2.304, -6.041), (1.159, 2.304, -6.041), (1.037, 2.362, -6.041), (-5.901, 9.859, -2.09), (-6.408, 9.537, -2.09), (-1.325, 2.213, -6.041), (-1.325, 2.213, -6.041), (-1.439, 2.141, -6.041), (-1.439, 2.141, -6.041), (-11.2, -2.566, -2.09), (-11.05, -3.147, -2.09), (-2.514, -0.576, -6.041), (-2.481, -0.7065, -6.041), (-2.481, -0.7065, -6.041), (-3.264, 11.02, -2.09), (-3.835, 10.83, -2.09), (-0.7327, 2.473, -6.041), (-0.7327, 2.473, -6.041), (-0.8609, 2.432, -6.041), (9.116, -6.994, -2.09), (9.469, -6.509, -2.09), (2.046, -1.57, -6.041), (2.046, -1.57, -6.041), (2.126, -1.461, -6.041), (2.126, -1.461, -6.041), (10.57, -4.508, -2.09), (10.79, -3.949, -2.09), (2.373, -1.012, -6.041), (2.422, -0.8866, -6.041), (9.469, 6.509, -2.09), (9.116, 6.994, -2.09), (2.126, 1.461, -6.041), (2.126, 1.461, -6.041), (2.046, 1.57, -6.041), (-0.4216, 11.48, -2.09), (-1.021, 11.44, -2.09), (-0.09464, 2.578, -6.041), (-0.09464, 2.578, -6.041), (-0.2292, 2.569, -6.041), (11.43, 1.142, -2.09), (11.36, 1.737, -2.09), (11.36, 1.737, -2.09), (2.567, 0.2563, -6.041), (2.567, 0.2563, -6.041), (2.55, 0.39, -6.041), (11.36, -1.737, -2.09), (11.43, -1.142, -2.09), (2.55, -0.39, -6.041), (2.55, -0.39, -6.041), (2.567, -0.2563, -6.041), (7.553, 8.659, -2.09), (7.09, 9.042, -2.09), (1.696, 1.944, -6.041), (1.696, 1.944, -6.041), (1.592, 2.03, -6.041), (10.79, 3.949, -2.09), (10.57, 4.508, -2.09), (2.422, 0.8866, -6.041), (2.422, 0.8866, -6.041), (2.373, 1.012, -6.041), (-11.49, 0.3002, -2.09), (-11.49, -0.3002, -2.09), (-2.579, 0.0674, -6.041), (-2.579, 0.0674, -6.041), (-2.579, -0.0674, -6.041), (-2.579, -0.0674, -6.041), (-3.835, -10.83, -2.09), (-3.264, -11.02, -2.09), (-0.8609, -2.432, -6.041), (-0.8609, -2.432, -6.041), (-0.7327, -2.473, -6.041), (7.09, -9.042, -2.09), (7.553, -8.659, -2.09), (1.592, -2.03, -6.041), (1.696, -1.944, -6.041), (-6.408, -9.537, -2.09), (-5.901, -9.859, -2.09), (-1.439, -2.141, -6.041), (-1.325, -2.213, -6.041), (2.447, 11.23, -2.09), (1.857, 11.34, -2.09), (0.5494, 2.52, -6.041), (0.5494, 2.52, -6.041), (0.417, 2.546, -6.041), (-8.579, -7.644, -2.09), (-8.168, -8.082, -2.09), (-1.926, -1.716, -6.041), (-1.834, -1.814, -6.041), (-1.834, -1.814, -6.041), (-1.021, -11.44, -2.09), (-0.4216, -11.48, -2.09), (-0.2292, -2.569, -6.041), (-0.2292, -2.569, -6.041), (-0.09464, -2.578, -6.041), (-0.09464, -2.578, -6.041), (-11.05, 3.147, -2.09), (-11.2, 2.566, -2.09), (-2.481, 0.7065, -6.041), (-2.514, 0.576, -6.041), (-9.921, 5.797, -2.09), (-10.21, 5.27, -2.09), (-2.227, 1.301, -6.041), (-2.227, 1.301, -6.041), (-2.292, 1.183, -6.041), (-2.292, 1.183, -6.041), (1.857, -11.34, -2.09), (2.447, -11.23, -2.09), (0.417, -2.546, -6.041), (0.5494, -2.52, -6.041), (-10.21, -5.27, -2.09), (-9.921, -5.797, -2.09), (-2.292, -1.183, -6.041), (-2.227, -1.301, -6.041), (-2.227, -1.301, -6.041)], [], [(8, 9, 10, 11, 12, 110, 13, 98, 14, 15, 16, 17, 18, 19, 20, 21, 22, 23, 24, 63, 25, 115, 114, 2, 3, 4, 5, 6, 7, 70), (160, 60, 242, 292), (24, 27, 26, 25), (34, 35, 135, 134), (16, 31, 30, 17), (65, 62, 162, 165), (8, 35, 34, 9), (27, 28, 128, 127), (17, 39, 38, 18), (82, 83, 183, 182), (9, 43, 42, 10), (89, 189, 307, 257), (18, 47, 46, 19), (75, 76, 176, 175), (10, 51, 50, 11), (113, 110, 210, 213), (2, 55, 54, 3), (19, 59, 58, 20), (30, 31, 131, 130), (25, 63, 62, 1), (61, 58, 158, 161), (11, 67, 66, 12), (78, 79, 179, 178), (7, 71, 70, 8), (1142, 1134, 416, 425), (15, 75, 74, 16), (71, 72, 172, 171), (23, 79, 78, 24), (109, 106, 206, 209), (6, 83, 82, 7), (26, 27, 127, 126), (14, 87, 86, 15), (117, 217, 321, 271), (22, 91, 90, 23), (119, 120, 220, 219), (5, 95, 94, 6), (74, 75, 175, 174), (13, 99, 98, 14), (57, 54, 154, 157), (21, 103, 102, 22), (208, 108, 266, 316), (4, 107, 106, 5), (67, 68, 168, 167), (12, 111, 110, 13), (105, 102, 202, 205), (1, 115, 114, 2), (20, 119, 118, 21), (115, 116, 216, 215), (3, 123, 122, 4), (126, 127, 128, 129), (130, 131, 132, 133), (134, 135, 136, 137), (138, 139, 140, 141), (142, 143, 144, 145), (146, 147, 148, 149), (150, 151, 152, 153), (154, 155, 156, 157), (158, 159, 160, 161), (162, 163, 164, 165), (166, 167, 168, 169), (170, 171, 172, 173), (174, 175, 176, 177), (178, 179, 180, 181), (182, 183, 184, 185), (186, 187, 188, 189), (190, 191, 192, 193), (194, 195, 196, 197), (198, 199, 200, 201), (202, 203, 204, 205), (206, 207, 208, 209), (210, 211, 212, 213), (214, 215, 216, 217), (218, 219, 220, 221), (222, 223, 224, 225), (117, 114, 214, 217), (79, 80, 180, 179), (86, 87, 187, 186), (31, 32, 132, 131), (69, 66, 166, 169), (122, 123, 223, 222), (113, 213, 319, 269), (38, 39, 139, 138), (121, 118, 218, 221), (83, 84, 184, 183), (148, 48, 236, 286), (90, 91, 191, 190), (73, 70, 170, 173), (35, 36, 136, 135), (310, 311, 411, 410), (42, 43, 143, 142), (87, 88, 188, 187), (85, 185, 305, 255), (123, 124, 224, 223), (94, 95, 195, 194), (39, 40, 140, 139), (77, 74, 174, 177), (1080, 1081, 372, 373), (46, 47, 147, 146), (29, 26, 126, 129), (91, 92, 192, 191), (98, 99, 199, 198), (81, 78, 178, 181), (43, 44, 144, 143), (164, 64, 244, 294), (33, 30, 130, 133), (50, 51, 151, 150), (184, 84, 254, 304), (95, 96, 196, 195), (97, 197, 1125, 261), (102, 103, 203, 202), (85, 82, 182, 185), (47, 48, 148, 147), (37, 34, 134, 137), (54, 55, 155, 154), (99, 100, 200, 199), (216, 116, 270, 320), (106, 107, 207, 206), (89, 86, 186, 189), (51, 52, 152, 151), (125, 122, 222, 225), (144, 44, 234, 284), (58, 59, 159, 158), (41, 38, 138, 141), (103, 104, 204, 203), (1076, 1049, 347, 368), (110, 111, 211, 210), (93, 90, 190, 193), (55, 56, 156, 155), (172, 72, 248, 298), (45, 42, 142, 145), (62, 63, 163, 162), (107, 108, 208, 207), (114, 115, 215, 214), (97, 94, 194, 197), (59, 60, 160, 159), (280, 281, 381, 380), (49, 46, 146, 149), (66, 67, 167, 166), (111, 112, 212, 211), (212, 112, 268, 318), (118, 119, 219, 218), (101, 98, 198, 201), (63, 64, 164, 163), (132, 32, 228, 278), (53, 50, 150, 153), (70, 71, 171, 170), (29, 129, 277, 227), (65, 165, 295, 245), (1049, 1050, 346, 347), (176, 76, 250, 300), (1044, 1036, 337, 1157), (93, 193, 309, 259), (57, 157, 291, 241), (53, 153, 289, 239), (188, 88, 256, 306), (1079, 1046, 345, 370), (73, 173, 299, 249), (61, 161, 293, 243), (1143, 1142, 425, 424), (204, 104, 264, 314), (121, 221, 323, 273), (1031, 1051, 1158, 330), (1107, 1106, 395, 394), (33, 133, 279, 229), (105, 205, 315, 265), (1075, 1076, 368, 369), (49, 149, 287, 237), (1029, 1055, 351, 328), (192, 92, 258, 308), (200, 100, 262, 312), (77, 177, 301, 251), (1043, 1045, 342, 343), (224, 124, 274, 324), (1058, 1063, 359, 352), (125, 225, 325, 275), (180, 80, 252, 302), (109, 209, 317, 267), (1066, 1073, 367, 360), (37, 137, 1088, 231), (1124, 1123, 409, 408), (45, 145, 285, 235), (1108, 1136, 418, 397), (1071, 1072, 364, 365), (196, 96, 260, 1126), (156, 56, 240, 290), (136, 36, 230, 1089), (1087, 1086, 379, 378), (128, 28, 226, 276), (1081, 1042, 1156, 372), (1106, 1138, 420, 395), (41, 141, 283, 233), (168, 68, 246, 296), (1141, 1139, 423, 422), (101, 201, 313, 263), (81, 181, 303, 253), (1038, 1039, 338, 339), (152, 52, 238, 288), (220, 120, 272, 322), (1035, 1030, 331, 334), (140, 40, 232, 282), (69, 169, 297, 247), (1104, 1103, 393, 392), (1114, 1087, 378, 401), (1065, 1066, 360, 361), (1116, 1085, 376, 403), (1133, 310, 410, 417), (1034, 1035, 334, 335), (1122, 1121, 407, 406), (1069, 1075, 369, 1153), (1085, 1084, 377, 376), (1102, 1140, 1152, 1150), (1137, 1101, 390, 421), (1061, 1062, 356, 357), (1138, 1137, 421, 420), (281, 1094, 384, 381), (1030, 1031, 330, 331), (1101, 1100, 391, 390), (1033, 1028, 329, 332), (1027, 1057, 353, 326), (311, 1120, 404, 411), (1057, 1058, 352, 353), (1120, 1118, 405, 404), (1135, 1129, 1147, 419), (1026, 1027, 326, 327), (1072, 1080, 373, 364), (1041, 1077, 1145, 340), (227, 226, 253, 252, 259, 258, 265, 264, 273, 272, 243, 242, 237, 236, 233, 232, 229, 228, 251, 250, 257, 256, 263, 262, 269, 268, 247, 246, 239, 238, 235, 234, 231, 230, 249, 248, 255, 254, 261, 260, 267, 266, 275, 274, 241, 240, 271, 270, 245, 244), (1123, 1117, 402, 409), (1056, 1061, 357, 350), (1055, 1056, 350, 351), (1109, 1108, 397, 396), (1110, 1090, 1160, 1161), (1095, 1105, 1155, 1162), (1092, 1091, 383, 382), (1028, 1029, 328, 329), (1050, 1038, 339, 346), (1130, 1127, 413, 412), (1059, 1060, 354, 355), (1074, 1082, 375, 366), (1064, 1071, 365, 358), (1121, 1115, 400, 407), (1112, 1111, 399, 398), (1032, 1033, 332, 333), (1119, 1113, 1166, 1148), (1063, 1064, 358, 359), (1091, 1097, 386, 383), (1094, 1093, 385, 384), (1098, 1109, 396, 389), (1036, 1037, 336, 337), (1132, 1131, 415, 414), (1083, 1040, 341, 374), (1131, 1124, 408, 415), (1068, 1070, 362, 363), (1128, 1122, 406, 1164), (1115, 1114, 401, 400), (1053, 1059, 355, 1168), (1084, 1107, 394, 377), (1040, 1041, 340, 341), (1037, 1032, 333, 336), (1097, 1096, 387, 386), (1073, 1074, 366, 367), (1039, 1034, 335, 338), (1134, 1133, 417, 416), (1100, 1143, 424, 391), (1139, 1132, 414, 423), (1046, 1048, 344, 345), (1062, 1067, 1167, 356), (1078, 1079, 370, 371), (1117, 1116, 403, 402), (1060, 1065, 361, 354), (1047, 1026, 327, 1169), (1086, 1092, 382, 379), (1052, 1054, 348, 349), (1099, 1098, 389, 388), (1093, 1099, 388, 385), (1136, 1135, 419, 418), (1082, 1083, 374, 375), (1236, 529, 729, 1298), (350, 427, 426, 351), (1170, 428, 427, 350), (401, 429, 1171, 400), (351, 426, 1173, 1172), (594, 595, 795, 794), (372, 431, 430, 373), (1151, 432, 431, 372), (423, 433, 1174, 422), (373, 430, 433, 423), (447, 448, 648, 647), (346, 435, 434, 347), (1175, 436, 435, 346), (397, 437, 1176, 396), (347, 434, 1178, 1177), (1246, 549, 749, 1297), (368, 439, 438, 369), (1179, 440, 439, 368), (419, 441, 1180, 418), (369, 438, 441, 419), (614, 615, 815, 814), (342, 443, 442, 343), (1154, 444, 443, 342), (393, 445, 1181, 392), (343, 442, 1182, 1149), (467, 468, 668, 667), (328, 447, 446, 329), (1183, 448, 447, 328), (379, 449, 1184, 378), (329, 446, 1186, 1185), (568, 569, 769, 768), (354, 451, 450, 355), (1187, 452, 451, 354), (405, 453, 1188, 404), (355, 450, 453, 405), (487, 488, 688, 687), (332, 455, 454, 333), (1189, 456, 455, 332), (383, 457, 1190, 382), (333, 454, 457, 383), (588, 589, 789, 788), (358, 459, 458, 359), (1191, 460, 459, 358), (409, 461, 1192, 408), (359, 458, 461, 409), (441, 438, 638, 641), (336, 463, 462, 337), (1193, 464, 463, 336), (387, 465, 1194, 386), (337, 462, 465, 387), (507, 508, 708, 707), (362, 467, 466, 363), (1146, 468, 467, 362), (413, 469, 1195, 412), (363, 466, 1196, 1163), (608, 609, 809, 808), (340, 471, 470, 341), (1197, 472, 471, 340), (391, 473, 1198, 390), (341, 470, 473, 391), (426, 427, 627, 626), (366, 475, 474, 367), (1199, 476, 475, 366), (417, 477, 1200, 416), (367, 474, 477, 417), (461, 458, 658, 661), (344, 479, 478, 345), (1201, 480, 479, 344), (395, 481, 1202, 394), (345, 478, 481, 395), (527, 528, 728, 727), (370, 483, 482, 371), (1204, 484, 483, 370), (421, 485, 1205, 420), (1144, 1203, 485, 421), (446, 447, 647, 646), (348, 487, 486, 349), (1165, 488, 487, 348), (399, 489, 1206, 398), (349, 486, 489, 399), (481, 478, 678, 681), (374, 491, 490, 375), (1207, 492, 491, 374), (425, 493, 1208, 424), (375, 490, 493, 425), (1245, 548, 748, 1295), (326, 495, 494, 327), (1209, 496, 495, 326), (377, 497, 1210, 376), (327, 494, 497, 377), (466, 467, 667, 666), (352, 499, 498, 353), (1211, 500, 499, 352), (403, 501, 1212, 402), (353, 498, 1214, 1213), (1214, 498, 698, 1294), (330, 503, 502, 331), (1159, 504, 503, 330), (381, 505, 1215, 380), (331, 502, 505, 381), (1256, 568, 768, 1293), (356, 507, 506, 357), (1216, 508, 507, 356), (407, 509, 1217, 406), (357, 506, 1219, 1218), (486, 487, 687, 686), (334, 511, 510, 335), (1220, 512, 511, 334), (385, 513, 1221, 384), (335, 510, 1223, 1222), (521, 1226, 1296, 721), (360, 515, 514, 361), (1224, 516, 515, 360), (411, 517, 1225, 410), (361, 514, 517, 411), (1267, 588, 788, 1292), (338, 519, 518, 339), (1228, 520, 519, 338), (389, 521, 1229, 388), (1227, 1226, 521, 389), (1180, 441, 641, 640), (364, 523, 522, 365), (1232, 524, 523, 364), (415, 525, 1233, 414), (1231, 1230, 1235, 1234), (506, 507, 707, 706), (377, 527, 526, 327), (394, 528, 527, 377), (344, 529, 1236, 1201), (327, 526, 1237, 1169), (1243, 1242, 738, 1290), (376, 531, 530, 403), (326, 532, 1238, 1209), (353, 533, 532, 326), (1213, 1239, 533, 353), (607, 608, 808, 807), (352, 535, 534, 1211), (359, 536, 535, 352), (409, 537, 536, 359), (402, 1240, 537, 409), (1192, 461, 661, 660), (408, 539, 538, 415), (358, 540, 1241, 1191), (365, 541, 540, 358), (1234, 1242, 1243, 1231), (526, 527, 727, 726), (364, 543, 542, 1232), (373, 544, 543, 364), (423, 545, 544, 373), (414, 1244, 545, 423), (1253, 558, 758, 1288), (1156, 547, 546, 372), (1149, 548, 1245, 343), (1152, 549, 1246, 1150), (372, 546, 1247, 1151), (1202, 481, 681, 1287), (342, 551, 550, 1154), (337, 552, 1248, 1157), (387, 553, 552, 337), (1155, 1249, 1250, 1162), (546, 547, 747, 746), (336, 555, 554, 1193), (333, 556, 555, 336), (383, 557, 556, 333), (386, 1251, 557, 383), (1264, 578, 778, 1286), (329, 559, 558, 332), (1185, 560, 559, 329), (382, 561, 1252, 379), (332, 558, 1253, 1189), (1212, 501, 701, 1285), (378, 563, 562, 401), (328, 564, 1254, 1183), (351, 565, 564, 328), (1172, 1255, 565, 351), (566, 567, 767, 766), (400, 567, 566, 407), (350, 568, 1256, 1170), (357, 569, 568, 350), (1218, 1257, 569, 357), (1275, 598, 798, 1284), (406, 571, 570, 1164), (356, 572, 1258, 1216), (1167, 573, 572, 356), (1163, 1259, 1260, 363), (1229, 521, 721, 720), (362, 575, 574, 1146), (369, 576, 1261, 1153), (419, 577, 576, 369), (1147, 1262, 577, 419), (586, 587, 787, 786), (347, 579, 578, 368), (1177, 580, 579, 347), (418, 581, 1263, 397), (368, 578, 1264, 1179), (621, 1280, 1291, 821), (346, 583, 582, 1175), (339, 584, 583, 346), (389, 585, 1266, 1227), (396, 1265, 585, 389), (439, 440, 640, 639), (388, 587, 586, 385), (338, 588, 1267, 1228), (335, 589, 588, 338), (1222, 1268, 589, 335), (540, 541, 741, 740), (381, 591, 590, 331), (384, 592, 591, 381), (334, 593, 1269, 1220), (331, 590, 593, 334), (606, 607, 807, 806), (399, 595, 594, 349), (1160, 596, 1270, 1161), (330, 597, 1272, 1159), (1158, 1271, 597, 330), (459, 460, 660, 659), (405, 599, 598, 355), (1166, 600, 1273, 1148), (348, 601, 1274, 1165), (355, 598, 1275, 1168), (1252, 561, 761, 760), (411, 603, 602, 361), (404, 604, 603, 411), (354, 605, 1276, 1187), (361, 602, 605, 354), (479, 480, 680, 679), (360, 607, 606, 1224), (367, 608, 607, 360), (417, 609, 608, 367), (410, 1277, 609, 417), (1263, 581, 781, 780), (425, 611, 610, 375), (416, 612, 611, 425), (366, 613, 1278, 1199), (375, 610, 613, 366), (499, 500, 700, 699), (374, 615, 614, 1207), (341, 616, 615, 374), (391, 617, 616, 341), (424, 1279, 617, 391), (433, 430, 630, 633), (340, 619, 618, 1197), (1145, 620, 619, 340), (421, 621, 1281, 1144), (390, 1280, 621, 421), (1274, 601, 801, 1283), (370, 623, 622, 1204), (345, 624, 623, 370), (395, 625, 624, 345), (420, 1282, 625, 395), (427, 428, 628, 627), (609, 1277, 1289, 809), (574, 575, 775, 774), (1217, 509, 709, 708), (589, 1268, 786, 789), (554, 555, 755, 754), (1206, 489, 689, 1299), (569, 1257, 766, 769), (534, 535, 735, 734), (1195, 469, 669, 1300), (615, 616, 816, 815), (1247, 546, 746, 1302), (514, 515, 715, 714), (1184, 449, 649, 648), (1270, 596, 796, 1304), (1237, 526, 726, 1305), (494, 495, 695, 694), (1171, 429, 629, 628), (1261, 576, 776, 1307), (1219, 506, 706, 1308), (474, 475, 675, 674), (555, 556, 756, 755), (489, 486, 686, 689), (454, 455, 655, 654), (535, 536, 736, 735), (1196, 466, 666, 1311), (434, 435, 635, 634), (616, 617, 817, 816), (515, 516, 716, 715), (1186, 446, 646, 1312), (1272, 597, 797, 1313), (1173, 426, 626, 1314), (495, 496, 696, 695), (576, 577, 777, 776), (475, 476, 676, 675), (622, 623, 823, 822), (556, 557, 757, 756), (455, 456, 656, 655), (602, 603, 803, 802), (536, 537, 737, 736), (435, 436, 636, 635), (617, 1279, 1301, 817), (582, 583, 783, 782), (1225, 517, 717, 1315), (597, 1271, 1303, 797), (562, 563, 763, 762), (1210, 497, 697, 696), (577, 1262, 1306, 777), (542, 543, 743, 742), (1200, 477, 677, 1316), (623, 624, 824, 823), (557, 1251, 1309, 757), (522, 523, 723, 722), (1190, 457, 657, 656), (603, 604, 804, 803), (1176, 437, 637, 1318), (537, 1240, 1310, 737), (502, 503, 703, 702), (583, 584, 784, 783), (517, 514, 714, 717), (482, 483, 683, 682), (1254, 564, 764, 1320), (497, 494, 694, 697), (462, 463, 663, 662), (543, 544, 744, 743), (477, 474, 674, 677), (442, 443, 643, 642), (624, 625, 825, 824), (523, 524, 724, 723), (457, 454, 654, 657), (1276, 605, 805, 1322), (503, 504, 704, 703), (1178, 434, 634, 1323), (1266, 585, 785, 1324), (483, 484, 684, 683), (564, 565, 765, 764), (463, 464, 664, 663), (610, 611, 811, 810), (544, 545, 745, 744), (443, 444, 644, 643), (625, 1282, 1317, 825), (590, 591, 791, 790), (1233, 525, 725, 1326), (605, 602, 802, 805), (570, 571, 771, 770), (1215, 505, 705, 1327), (585, 1265, 1319, 785), (550, 551, 751, 750), (1205, 485, 685, 1328), (565, 1255, 762, 765), (530, 531, 731, 730), (1194, 465, 665, 1329), (611, 612, 812, 811), (545, 1244, 1321, 745), (510, 511, 711, 710), (1181, 445, 645, 1330), (591, 592, 792, 791), (1235, 1230, 722, 1331), (490, 491, 691, 690), (1258, 572, 772, 1333), (505, 502, 702, 705), (470, 471, 671, 670), (1248, 552, 752, 1335), (450, 451, 651, 650), (485, 1203, 1325, 685), (1238, 532, 732, 1336), (465, 462, 662, 665), (430, 431, 631, 630), (1278, 613, 813, 1337), (511, 512, 712, 711), (1182, 442, 642, 1338), (1269, 593, 793, 1339), (491, 492, 692, 691), (572, 573, 773, 772), (471, 472, 672, 671), (618, 619, 819, 818), (552, 553, 753, 752), (451, 452, 652, 651), (598, 599, 799, 798), (532, 533, 733, 732), (431, 432, 632, 631), (613, 610, 810, 813), (578, 579, 779, 778), (1221, 513, 713, 1340), (593, 590, 790, 793), (558, 559, 759, 758), (1208, 493, 693, 1341), (1260, 1259, 1332, 1342), (538, 539, 739, 738), (1198, 473, 673, 1343), (619, 620, 820, 819), (1250, 1249, 1334, 1344), (518, 519, 719, 718), (1188, 453, 653, 1345), (1273, 600, 800, 1346), (498, 499, 699, 698), (1174, 433, 633, 632), (533, 1239, 730, 733), (579, 580, 780, 779), (1223, 510, 710, 1347), (478, 479, 679, 678), (559, 560, 760, 759), (493, 490, 690, 693), (458, 459, 659, 658), (1241, 540, 740, 1348), (473, 470, 670, 673), (438, 439, 639, 638), (1281, 621, 821, 1349), (519, 520, 720, 719), (453, 450, 650, 653), (826, 827, 828, 829), (823, 827, 1350, 822), (824, 828, 827, 823), (825, 1352, 828, 824), (1317, 1351, 1352, 825), (830, 831, 832, 833), (819, 1353, 1354, 818), (820, 1356, 1353, 819), (821, 1358, 1357, 1349), (1291, 1355, 1358, 821), (834, 835, 836, 837), (815, 835, 1359, 814), (816, 836, 835, 815), (817, 1361, 836, 816), (1301, 1360, 1361, 817), (838, 839, 840, 841), (811, 1362, 838, 810), (812, 1363, 1362, 811), (813, 841, 1364, 1337), (810, 838, 841, 813), (842, 843, 844, 845), (807, 843, 1365, 806), (808, 844, 843, 807), (809, 1367, 844, 808), (1289, 1366, 1367, 809), (846, 847, 848, 849), (803, 1368, 846, 802), (804, 1369, 1368, 803), (805, 849, 1370, 1322), (802, 846, 849, 805), (850, 851, 852, 853), (799, 1371, 1373, 798), (800, 1374, 1372, 1346), (801, 1376, 1375, 1283), (798, 1373, 1377, 1284), (854, 855, 856, 857), (795, 1378, 1380, 794), (796, 1382, 1379, 1304), (797, 1384, 1383, 1313), (1303, 1381, 1384, 797), (858, 859, 860, 861), (791, 1385, 858, 790), (792, 1386, 1385, 791), (793, 861, 1387, 1339), (790, 858, 861, 793), (862, 863, 864, 865), (787, 1388, 1390, 786), (788, 864, 1389, 1292), (789, 865, 864, 788), (786, 1390, 865, 789), (866, 867, 868, 869), (783, 867, 1391, 782), (784, 868, 867, 783), (785, 1393, 1394, 1324), (1319, 1392, 1393, 785), (870, 871, 872, 873), (779, 871, 870, 778), (780, 1395, 871, 779), (781, 1396, 1395, 780), (778, 870, 1397, 1286), (874, 875, 876, 877), (775, 1398, 1400, 774), (776, 1402, 1399, 1307), (777, 1403, 1402, 776), (1306, 1401, 1403, 777), (878, 879, 880, 881), (771, 1404, 1406, 770), (772, 1408, 1405, 1333), (773, 1409, 1408, 772), (1332, 1407, 1410, 1342), (882, 883, 884, 885), (767, 1411, 1413, 766), (768, 884, 1412, 1293), (769, 885, 884, 768), (766, 1413, 885, 769), (886, 887, 888, 889), (763, 1414, 1416, 762), (764, 888, 1415, 1320), (765, 889, 888, 764), (762, 1416, 889, 765), (890, 891, 892, 893), (759, 891, 890, 758), (760, 1417, 891, 759), (761, 1418, 1417, 760), (758, 890, 1419, 1288), (894, 895, 896, 897), (755, 895, 1420, 754), (756, 896, 895, 755), (757, 1422, 896, 756), (1309, 1421, 1422, 757), (898, 899, 900, 901), (751, 1423, 1425, 750), (752, 1427, 1424, 1335), (753, 1428, 1427, 752), (1334, 1426, 1429, 1344), (902, 903, 904, 905), (747, 1430, 1432, 746), (748, 1433, 1431, 1295), (749, 1435, 1434, 1297), (746, 1432, 1436, 1302), (906, 907, 908, 909), (743, 907, 1437, 742), (744, 908, 907, 743), (745, 1439, 908, 744), (1321, 1438, 1439, 745), (910, 911, 912, 913), (739, 1440, 1442, 738), (740, 912, 1441, 1348), (741, 913, 912, 740), (738, 1442, 1443, 1290), (914, 915, 916, 917), (735, 915, 1444, 734), (736, 916, 915, 735), (737, 1446, 916, 736), (1310, 1445, 1446, 737), (918, 919, 920, 921), (731, 1447, 1449, 730), (732, 920, 1448, 1336), (733, 921, 920, 732), (730, 1449, 921, 733), (922, 923, 924, 925), (727, 1450, 1451, 726), (728, 1452, 1450, 727), (729, 1454, 1453, 1298), (726, 1451, 1455, 1305), (926, 927, 928, 929), (723, 1456, 1457, 722), (724, 1458, 1456, 723), (725, 1460, 1459, 1326), (722, 1457, 1461, 1331), (930, 931, 932, 933), (719, 1462, 1463, 718), (720, 1465, 1462, 719), (721, 1466, 1465, 720), (1296, 1464, 1466, 721), (934, 935, 936, 937), (715, 1467, 1468, 714), (716, 1469, 1467, 715), (717, 1471, 1470, 1315), (714, 1468, 1471, 717), (938, 939, 940, 941), (711, 1472, 1473, 710), (712, 1474, 1472, 711), (713, 1476, 1475, 1340), (710, 1473, 1477, 1347), (942, 943, 944, 945), (707, 1478, 1479, 706), (708, 1480, 1478, 707), (709, 1481, 1480, 708), (706, 1479, 1482, 1308), (946, 947, 948, 949), (703, 1483, 1484, 702), (704, 1485, 1483, 703), (705, 1487, 1486, 1327), (702, 1484, 1487, 705), (950, 951, 952, 953), (699, 1488, 1489, 698), (700, 1490, 1488, 699), (701, 1492, 1491, 1285), (698, 1489, 1493, 1294), (954, 955, 956, 957), (695, 1494, 1495, 694), (696, 1496, 1494, 695), (697, 1497, 1496, 696), (694, 1495, 1497, 697), (958, 959, 960, 961), (691, 1498, 1499, 690), (692, 1500, 1498, 691), (693, 1502, 1501, 1341), (690, 1499, 1502, 693), (962, 963, 964, 965), (687, 1503, 1504, 686), (688, 1505, 1503, 687), (689, 1507, 1506, 1299), (686, 1504, 1507, 689), (966, 967, 968, 969), (683, 1508, 1509, 682), (684, 1511, 1508, 683), (685, 1513, 1512, 1328), (1325, 1510, 1513, 685), (970, 971, 972, 973), (679, 1514, 1515, 678), (680, 1516, 1514, 679), (681, 1518, 1517, 1287), (678, 1515, 1518, 681), (974, 975, 976, 977), (675, 1519, 1520, 674), (676, 1521, 1519, 675), (677, 1523, 1522, 1316), (674, 1520, 1523, 677), (978, 979, 980, 981), (671, 1524, 1525, 670), (672, 1526, 1524, 671), (673, 1528, 1527, 1343), (670, 1525, 1528, 673), (982, 983, 984, 985), (667, 1529, 1530, 666), (668, 1531, 1529, 667), (669, 1533, 1532, 1300), (666, 1530, 1534, 1311), (986, 987, 988, 989), (663, 1535, 1536, 662), (664, 1537, 1535, 663), (665, 1539, 1538, 1329), (662, 1536, 1539, 665), (990, 991, 992, 993), (659, 1540, 1541, 658), (660, 1542, 1540, 659), (661, 1543, 1542, 660), (658, 1541, 1543, 661), (994, 995, 996, 997), (655, 1544, 1545, 654), (656, 1546, 1544, 655), (657, 1547, 1546, 656), (654, 1545, 1547, 657), (998, 999, 1000, 1001), (651, 1548, 1549, 650), (652, 1550, 1548, 651), (653, 1552, 1551, 1345), (650, 1549, 1552, 653), (1002, 1003, 1004, 1005), (647, 1553, 1554, 646), (648, 1555, 1553, 647), (649, 1556, 1555, 648), (646, 1554, 1557, 1312), (1006, 1007, 1008, 1009), (643, 1558, 1559, 642), (644, 1560, 1558, 643), (645, 1562, 1561, 1330), (642, 1559, 1563, 1338), (1010, 1011, 1012, 1013), (639, 1564, 1565, 638), (640, 1566, 1564, 639), (641, 1567, 1566, 640), (638, 1565, 1567, 641), (1014, 1015, 1016, 1017), (635, 1568, 1569, 634), (636, 1570, 1568, 635), (637, 1572, 1571, 1318), (634, 1569, 1573, 1323), (1018, 1019, 1020, 1021), (631, 1574, 1575, 630), (632, 1576, 1574, 631), (633, 1577, 1576, 632), (630, 1575, 1577, 633), (1022, 1023, 1024, 1025), (627, 1578, 1579, 626), (628, 1580, 1578, 627), (629, 1581, 1580, 628), (626, 1579, 1582, 1314)])
me_obj_001.use_remesh_preserve_volume = False
me_obj_001.use_remesh_preserve_attributes = False
me_obj_001.use_mirror_vertex_groups = False
me_obj_001.update()

# ---- objects
ob_obj = bpy.data.objects.new('obj', me_obj_001)

# ---- transforms, parenting, visibility, modifiers, constraints
ob_obj.location = (0.0, 0.0, 0.0)
ob_obj.lineart.crease_threshold = 0.0

# ---- collection membership
col_collection_1.objects.link(ob_obj)

# ---- scene / render settings (as saved in the file)
scene.frame_start = 1; scene.frame_end = 250; scene.frame_set(1)
scene.render.engine = 'BLENDER_EEVEE_NEXT'
scene.render.resolution_percentage = 50
scene.render.dither_intensity = 0.0
scene.cycles.use_denoising = False
scene.cycles.samples = 10
scene.cycles.sampling_pattern = 'TABULATED_SOBOL'
scene.cycles.light_sampling_threshold = 0.0
scene.cycles.use_adaptive_sampling = False
scene.cycles.use_light_tree = False
scene.cycles.blur_glossy = 0.0
scene.cycles.pixel_filter_type = 'GAUSSIAN'
scene.cycles.sample_clamp_indirect = 0.0
scene.view_settings.view_transform = 'Standard'
bpy.context.view_layer.update()

# ---- added for rendering (the .blend has no active camera and no usable light): camera, sun
cam_auto = bpy.data.cameras.new('AutoCamera')
cam_auto.lens = 50.0
cam_auto.sensor_width = 36.0
cam_auto.clip_end = 1000.0
ob_auto_camera = bpy.data.objects.new('AutoCamera', cam_auto)
scene.collection.objects.link(ob_auto_camera)
ob_auto_camera.location = (30.508, -36.6414, 21.3811)
ob_auto_camera.rotation_euler = (1.09748, -7.21219e-08, 0.694738)
scene.camera = ob_auto_camera
light_auto_sun = bpy.data.lights.new('AutoSun', 'SUN')
light_auto_sun.energy = 3.0
light_auto_sun.angle = 0.0523599
ob_auto_sun = bpy.data.objects.new('AutoSun', light_auto_sun)
scene.collection.objects.link(ob_auto_sun)
ob_auto_sun.rotation_euler = (0.872665, 0.174533, 0.523599)
bpy.context.view_layer.update()
